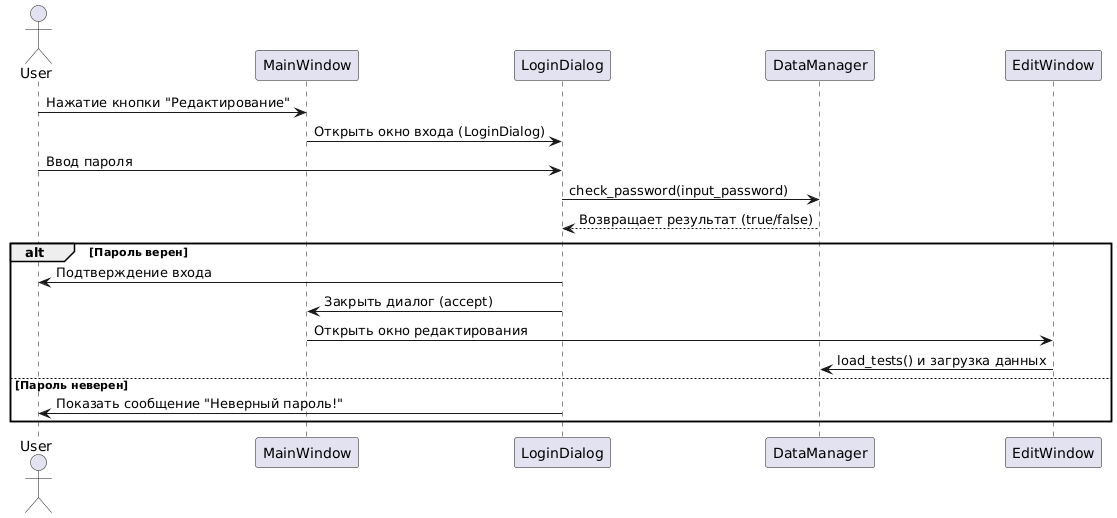

The diagram above was rendered by PlantUML. Its source (embedded in the PNG):
@startuml
actor User
participant MainWindow
participant LoginDialog
participant DataManager
participant EditWindow

User -> MainWindow: Нажатие кнопки "Редактирование"
MainWindow -> LoginDialog: Открыть окно входа (LoginDialog)
User -> LoginDialog: Ввод пароля
LoginDialog -> DataManager: check_password(input_password)
DataManager --> LoginDialog: Возвращает результат (true/false)
alt Пароль верен
  LoginDialog -> User: Подтверждение входа
  LoginDialog -> MainWindow: Закрыть диалог (accept)
  MainWindow -> EditWindow: Открыть окно редактирования
  EditWindow -> DataManager: load_tests() и загрузка данных
else Пароль неверен
  LoginDialog -> User: Показать сообщение "Неверный пароль!"
end
@enduml